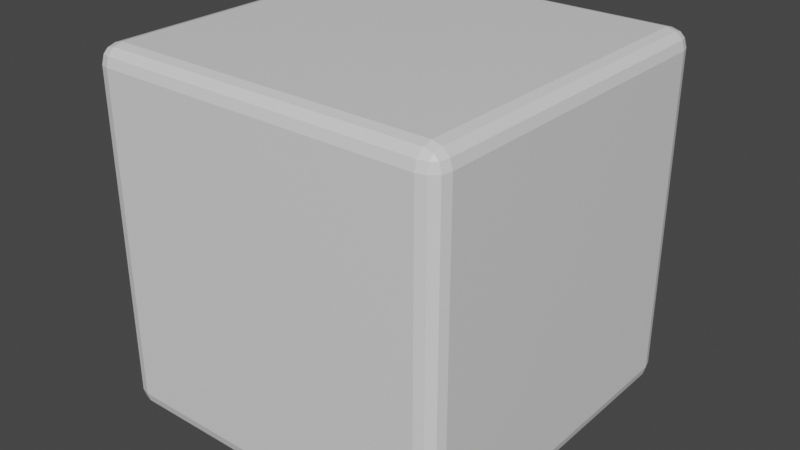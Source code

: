 # Source: block_cube.blend  (saved by Blender 2.80.75; exported with 4.5.12 LTS)
import bpy
from mathutils import Matrix  # noqa: F401  (used for matrix-valued properties, if any)

bpy.ops.wm.read_factory_settings(use_empty=True)
scene = bpy.context.scene
scene.name = 'Scene'

# ---- collections
col_collection = bpy.data.collections.new('Collection'); scene.collection.children.link(col_collection)

# ---- materials (node trees are filled in below, after node groups)
mat_material = bpy.data.materials.new('Material')
mat_material.alpha_threshold = 0.0
mat_material.use_transparent_shadow = False
mat_material.line_color = (0.0, 0.0, 0.0, 1.0)

# ---- material node trees
mat_material.use_nodes = True; mat_material.node_tree.nodes.clear()
_N = mat_material.node_tree.nodes; _L = mat_material.node_tree.links
n0 = _N.new('ShaderNodeOutputMaterial'); n0.name = 'Material Output'; n0.location = (300, 300)
n1 = _N.new('ShaderNodeBsdfPrincipled'); n1.name = 'Principled BSDF'; n1.location = (10, 300)
n1.distribution = 'GGX'
n1.subsurface_method = 'BURLEY'
n1.inputs[2].default_value = 0.4
n1.inputs[3].default_value = 1.45
n1.inputs[27].default_value = (0.0, 0.0, 0.0, 1.0)
n1.inputs[28].default_value = 1.0
_L.new(n1.outputs[0], n0.inputs[0])
n0.is_active_output = True

# ---- world
world_world = bpy.data.worlds.new('World'); scene.world = world_world
world_world.use_nodes = True; world_world.node_tree.nodes.clear()
_N = world_world.node_tree.nodes; _L = world_world.node_tree.links
n0 = _N.new('ShaderNodeOutputWorld'); n0.name = 'World Output'; n0.location = (300, 300)
n1 = _N.new('ShaderNodeBackground'); n1.name = 'Background'; n1.location = (10, 300)
n1.inputs[0].default_value = (0.05088, 0.05088, 0.05088, 1.0)
_L.new(n1.outputs[0], n0.inputs[0])
n0.is_active_output = True
world_world.color = (0.05088, 0.05088, 0.05088)
world_world.use_sun_shadow = False
world_world.sun_shadow_jitter_overblur = 0.0

# ---- meshes
me_cube = bpy.data.meshes.new('Cube')
me_cube.from_pydata([(1.0, 1.0, 1.0), (1.0, 1.0, -1.0), (1.0, -1.0, 1.0), (1.0, -1.0, -1.0), (-1.0, 1.0, 1.0), (-1.0, 1.0, -1.0), (-1.0, -1.0, 1.0), (-1.0, -1.0, -1.0)], [], [(0, 4, 6, 2), (3, 2, 6, 7), (7, 6, 4, 5), (5, 1, 3, 7), (1, 0, 2, 3), (5, 4, 0, 1)])
_uv = me_cube.uv_layers.new(name='UVMap')
_uv.uv.foreach_set('vector', [0.375, 0.0, 0.625, 0.0, 0.625, 0.25, 0.375, 0.25, 0.375, 0.25, 0.625, 0.25, 0.625, 0.5, 0.375, 0.5, 0.375, 0.5, 0.625, 0.5, 0.625, 0.75, 0.375, 0.75, 0.375, 0.75, 0.625, 0.75, 0.625, 1.0, 0.375, 1.0, 0.125, 0.5, 0.375, 0.5, 0.375, 0.75, 0.125, 0.75, 0.625, 0.5, 0.875, 0.5, 0.875, 0.75, 0.625, 0.75])
me_cube.materials.append(mat_material)
me_cube.use_remesh_preserve_volume = False
me_cube.use_remesh_preserve_attributes = False
me_cube.use_mirror_vertex_groups = False
me_cube.update()

# ---- objects
ob_cube = bpy.data.objects.new('Cube', me_cube)

# ---- transforms, parenting, visibility, modifiers, constraints
ob_cube.location = (0.0, 0.0, 0.0)
ob_cube.lock_rotations_4d = False
ob_cube.empty_display_type = 'ARROWS'
ob_cube.lineart.crease_threshold = 0.0
_m = ob_cube.modifiers.new('Bevel', 'BEVEL')
_m.segments = 3
_m.limit_method = 'NONE'

# ---- collection membership
col_collection.objects.link(ob_cube)

# ---- scene / render settings (as saved in the file)
scene.frame_start = 1; scene.frame_end = 250; scene.frame_set(1)
scene.render.engine = 'BLENDER_EEVEE_NEXT'
scene.cycles.use_denoising = False
scene.cycles.samples = 128
scene.cycles.sampling_pattern = 'TABULATED_SOBOL'
scene.cycles.use_adaptive_sampling = False
scene.cycles.use_light_tree = False
scene.view_settings.view_transform = 'Filmic'
bpy.context.view_layer.update()

# ---- added for rendering (the .blend has no active camera and no usable light): camera, sun
cam_auto = bpy.data.cameras.new('AutoCamera')
cam_auto.lens = 50.0
cam_auto.sensor_width = 36.0
cam_auto.clip_end = 1000.0
ob_auto_camera = bpy.data.objects.new('AutoCamera', cam_auto)
scene.collection.objects.link(ob_auto_camera)
ob_auto_camera.location = (3.20507, -3.84609, 2.56406)
ob_auto_camera.rotation_euler = (1.09748, -7.21219e-08, 0.694738)
scene.camera = ob_auto_camera
light_auto_sun = bpy.data.lights.new('AutoSun', 'SUN')
light_auto_sun.energy = 3.0
light_auto_sun.angle = 0.0523599
ob_auto_sun = bpy.data.objects.new('AutoSun', light_auto_sun)
scene.collection.objects.link(ob_auto_sun)
ob_auto_sun.rotation_euler = (0.872665, 0.174533, 0.523599)
bpy.context.view_layer.update()
